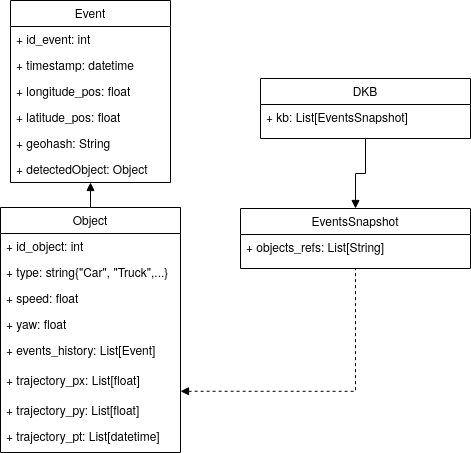

The diagram above was exported from draw.io. Its source (the exported page's mxGraphModel, read from the mxfile embedded in the PNG):
<mxGraphModel dx="1355" dy="747" grid="1" gridSize="10" guides="1" tooltips="1" connect="1" arrows="1" fold="1" page="1" pageScale="1" pageWidth="827" pageHeight="1169" math="0" shadow="0">
  <root>
    <mxCell id="WIyWlLk6GJQsqaUBKTNV-0" />
    <mxCell id="WIyWlLk6GJQsqaUBKTNV-1" parent="WIyWlLk6GJQsqaUBKTNV-0" />
    <mxCell id="Vin3jnHajEpwlMt7ysS0-17" style="edgeStyle=orthogonalEdgeStyle;rounded=0;orthogonalLoop=1;jettySize=auto;html=1;exitX=0.5;exitY=1;exitDx=0;exitDy=0;entryX=0.5;entryY=0;entryDx=0;entryDy=0;startArrow=block;startFill=1;endArrow=none;endFill=0;" parent="WIyWlLk6GJQsqaUBKTNV-1" source="zkfFHV4jXpPFQw0GAbJ--0" target="zkfFHV4jXpPFQw0GAbJ--6" edge="1">
      <mxGeometry relative="1" as="geometry" />
    </mxCell>
    <mxCell id="zkfFHV4jXpPFQw0GAbJ--0" value="Event" style="swimlane;fontStyle=0;align=center;verticalAlign=top;childLayout=stackLayout;horizontal=1;startSize=26;horizontalStack=0;resizeParent=1;resizeLast=0;collapsible=1;marginBottom=0;rounded=0;shadow=0;strokeWidth=1;" parent="WIyWlLk6GJQsqaUBKTNV-1" vertex="1">
      <mxGeometry x="220" y="84" width="160" height="182" as="geometry">
        <mxRectangle x="230" y="140" width="160" height="26" as="alternateBounds" />
      </mxGeometry>
    </mxCell>
    <mxCell id="zkfFHV4jXpPFQw0GAbJ--1" value="+ id_event: int" style="text;align=left;verticalAlign=top;spacingLeft=4;spacingRight=4;overflow=hidden;rotatable=0;points=[[0,0.5],[1,0.5]];portConstraint=eastwest;" parent="zkfFHV4jXpPFQw0GAbJ--0" vertex="1">
      <mxGeometry y="26" width="160" height="26" as="geometry" />
    </mxCell>
    <mxCell id="3fnAFvch6-FDliY1RC8o-0" value="+ timestamp: datetime" style="text;align=left;verticalAlign=top;spacingLeft=4;spacingRight=4;overflow=hidden;rotatable=0;points=[[0,0.5],[1,0.5]];portConstraint=eastwest;" parent="zkfFHV4jXpPFQw0GAbJ--0" vertex="1">
      <mxGeometry y="52" width="160" height="26" as="geometry" />
    </mxCell>
    <mxCell id="D0-NTB3Zs0Q1Zp58K6B--10" value="+ longitude_pos: float" style="text;align=left;verticalAlign=top;spacingLeft=4;spacingRight=4;overflow=hidden;rotatable=0;points=[[0,0.5],[1,0.5]];portConstraint=eastwest;" vertex="1" parent="zkfFHV4jXpPFQw0GAbJ--0">
      <mxGeometry y="78" width="160" height="26" as="geometry" />
    </mxCell>
    <mxCell id="3fnAFvch6-FDliY1RC8o-1" value="+ latitude_pos: float" style="text;align=left;verticalAlign=top;spacingLeft=4;spacingRight=4;overflow=hidden;rotatable=0;points=[[0,0.5],[1,0.5]];portConstraint=eastwest;" parent="zkfFHV4jXpPFQw0GAbJ--0" vertex="1">
      <mxGeometry y="104" width="160" height="26" as="geometry" />
    </mxCell>
    <mxCell id="3fnAFvch6-FDliY1RC8o-2" value="+ geohash: String" style="text;align=left;verticalAlign=top;spacingLeft=4;spacingRight=4;overflow=hidden;rotatable=0;points=[[0,0.5],[1,0.5]];portConstraint=eastwest;" parent="zkfFHV4jXpPFQw0GAbJ--0" vertex="1">
      <mxGeometry y="130" width="160" height="26" as="geometry" />
    </mxCell>
    <mxCell id="D0-NTB3Zs0Q1Zp58K6B--11" value="+ detectedObject: Object" style="text;align=left;verticalAlign=top;spacingLeft=4;spacingRight=4;overflow=hidden;rotatable=0;points=[[0,0.5],[1,0.5]];portConstraint=eastwest;" vertex="1" parent="zkfFHV4jXpPFQw0GAbJ--0">
      <mxGeometry y="156" width="160" height="26" as="geometry" />
    </mxCell>
    <mxCell id="Vin3jnHajEpwlMt7ysS0-25" style="edgeStyle=orthogonalEdgeStyle;rounded=0;orthogonalLoop=1;jettySize=auto;html=1;exitX=1;exitY=0.75;exitDx=0;exitDy=0;startArrow=block;startFill=1;endArrow=none;endFill=0;dashed=1;entryX=0.5;entryY=1;entryDx=0;entryDy=0;" parent="WIyWlLk6GJQsqaUBKTNV-1" source="zkfFHV4jXpPFQw0GAbJ--6" target="zkfFHV4jXpPFQw0GAbJ--13" edge="1">
      <mxGeometry relative="1" as="geometry">
        <mxPoint x="500" y="260" as="targetPoint" />
      </mxGeometry>
    </mxCell>
    <mxCell id="zkfFHV4jXpPFQw0GAbJ--6" value="Object" style="swimlane;fontStyle=0;align=center;verticalAlign=top;childLayout=stackLayout;horizontal=1;startSize=26;horizontalStack=0;resizeParent=1;resizeLast=0;collapsible=1;marginBottom=0;rounded=0;shadow=0;strokeWidth=1;" parent="WIyWlLk6GJQsqaUBKTNV-1" vertex="1">
      <mxGeometry x="210" y="291" width="180" height="245" as="geometry">
        <mxRectangle x="130" y="380" width="160" height="26" as="alternateBounds" />
      </mxGeometry>
    </mxCell>
    <mxCell id="D0-NTB3Zs0Q1Zp58K6B--3" value="+ id_object: int" style="text;align=left;verticalAlign=top;spacingLeft=4;spacingRight=4;overflow=hidden;rotatable=0;points=[[0,0.5],[1,0.5]];portConstraint=eastwest;" vertex="1" parent="zkfFHV4jXpPFQw0GAbJ--6">
      <mxGeometry y="26" width="180" height="26" as="geometry" />
    </mxCell>
    <mxCell id="D0-NTB3Zs0Q1Zp58K6B--2" value="+ type: string{&quot;Car&quot;, &quot;Truck&quot;,...}" style="text;align=left;verticalAlign=top;spacingLeft=4;spacingRight=4;overflow=hidden;rotatable=0;points=[[0,0.5],[1,0.5]];portConstraint=eastwest;" vertex="1" parent="zkfFHV4jXpPFQw0GAbJ--6">
      <mxGeometry y="52" width="180" height="26" as="geometry" />
    </mxCell>
    <mxCell id="D0-NTB3Zs0Q1Zp58K6B--4" value="+ speed: float" style="text;align=left;verticalAlign=top;spacingLeft=4;spacingRight=4;overflow=hidden;rotatable=0;points=[[0,0.5],[1,0.5]];portConstraint=eastwest;" vertex="1" parent="zkfFHV4jXpPFQw0GAbJ--6">
      <mxGeometry y="78" width="180" height="26" as="geometry" />
    </mxCell>
    <mxCell id="D0-NTB3Zs0Q1Zp58K6B--5" value="+ yaw: float" style="text;align=left;verticalAlign=top;spacingLeft=4;spacingRight=4;overflow=hidden;rotatable=0;points=[[0,0.5],[1,0.5]];portConstraint=eastwest;" vertex="1" parent="zkfFHV4jXpPFQw0GAbJ--6">
      <mxGeometry y="104" width="180" height="26" as="geometry" />
    </mxCell>
    <mxCell id="D0-NTB3Zs0Q1Zp58K6B--6" value="+ events_history: List[Event]" style="text;align=left;verticalAlign=top;spacingLeft=4;spacingRight=4;overflow=hidden;rotatable=0;points=[[0,0.5],[1,0.5]];portConstraint=eastwest;" vertex="1" parent="zkfFHV4jXpPFQw0GAbJ--6">
      <mxGeometry y="130" width="180" height="30" as="geometry" />
    </mxCell>
    <mxCell id="D0-NTB3Zs0Q1Zp58K6B--7" value="+ trajectory_px: List[float]" style="text;align=left;verticalAlign=top;spacingLeft=4;spacingRight=4;overflow=hidden;rotatable=0;points=[[0,0.5],[1,0.5]];portConstraint=eastwest;" vertex="1" parent="zkfFHV4jXpPFQw0GAbJ--6">
      <mxGeometry y="160" width="180" height="30" as="geometry" />
    </mxCell>
    <mxCell id="D0-NTB3Zs0Q1Zp58K6B--8" value="+ trajectory_py: List[float]" style="text;align=left;verticalAlign=top;spacingLeft=4;spacingRight=4;overflow=hidden;rotatable=0;points=[[0,0.5],[1,0.5]];portConstraint=eastwest;" vertex="1" parent="zkfFHV4jXpPFQw0GAbJ--6">
      <mxGeometry y="190" width="180" height="26" as="geometry" />
    </mxCell>
    <mxCell id="D0-NTB3Zs0Q1Zp58K6B--9" value="+ trajectory_pt: List[datetime]" style="text;align=left;verticalAlign=top;spacingLeft=4;spacingRight=4;overflow=hidden;rotatable=0;points=[[0,0.5],[1,0.5]];portConstraint=eastwest;" vertex="1" parent="zkfFHV4jXpPFQw0GAbJ--6">
      <mxGeometry y="216" width="180" height="26" as="geometry" />
    </mxCell>
    <mxCell id="Vin3jnHajEpwlMt7ysS0-24" style="edgeStyle=orthogonalEdgeStyle;rounded=0;orthogonalLoop=1;jettySize=auto;html=1;exitX=0.5;exitY=1;exitDx=0;exitDy=0;entryX=0.5;entryY=0;entryDx=0;entryDy=0;startArrow=none;startFill=0;endArrow=block;endFill=1;" parent="WIyWlLk6GJQsqaUBKTNV-1" source="zkfFHV4jXpPFQw0GAbJ--17" target="zkfFHV4jXpPFQw0GAbJ--13" edge="1">
      <mxGeometry relative="1" as="geometry">
        <mxPoint x="696.04" y="259.01" as="targetPoint" />
      </mxGeometry>
    </mxCell>
    <mxCell id="zkfFHV4jXpPFQw0GAbJ--13" value="EventsSnapshot" style="swimlane;fontStyle=0;align=center;verticalAlign=top;childLayout=stackLayout;horizontal=1;startSize=26;horizontalStack=0;resizeParent=1;resizeLast=0;collapsible=1;marginBottom=0;rounded=0;shadow=0;strokeWidth=1;" parent="WIyWlLk6GJQsqaUBKTNV-1" vertex="1">
      <mxGeometry x="450" y="292" width="230" height="60" as="geometry">
        <mxRectangle x="340" y="380" width="170" height="26" as="alternateBounds" />
      </mxGeometry>
    </mxCell>
    <mxCell id="zkfFHV4jXpPFQw0GAbJ--14" value="+ objects_refs: List[String]&#10;" style="text;align=left;verticalAlign=top;spacingLeft=4;spacingRight=4;overflow=hidden;rotatable=0;points=[[0,0.5],[1,0.5]];portConstraint=eastwest;" parent="zkfFHV4jXpPFQw0GAbJ--13" vertex="1">
      <mxGeometry y="26" width="230" height="26" as="geometry" />
    </mxCell>
    <mxCell id="zkfFHV4jXpPFQw0GAbJ--17" value="DKB" style="swimlane;fontStyle=0;align=center;verticalAlign=top;childLayout=stackLayout;horizontal=1;startSize=26;horizontalStack=0;resizeParent=1;resizeLast=0;collapsible=1;marginBottom=0;rounded=0;shadow=0;strokeWidth=1;" parent="WIyWlLk6GJQsqaUBKTNV-1" vertex="1">
      <mxGeometry x="470" y="162" width="210" height="60" as="geometry">
        <mxRectangle x="550" y="140" width="160" height="26" as="alternateBounds" />
      </mxGeometry>
    </mxCell>
    <mxCell id="Vin3jnHajEpwlMt7ysS0-7" value="+ kb: List[EventsSnapshot]" style="text;align=left;verticalAlign=top;spacingLeft=4;spacingRight=4;overflow=hidden;rotatable=0;points=[[0,0.5],[1,0.5]];portConstraint=eastwest;rounded=0;shadow=0;html=0;" parent="zkfFHV4jXpPFQw0GAbJ--17" vertex="1">
      <mxGeometry y="26" width="210" height="26" as="geometry" />
    </mxCell>
  </root>
</mxGraphModel>